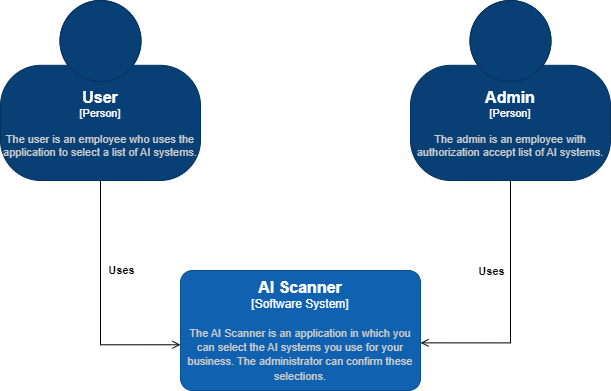

The diagram above was exported from draw.io. Its source (the exported page's mxGraphModel, read from the mxfile embedded in the PNG):
<mxGraphModel dx="1206" dy="702" grid="1" gridSize="10" guides="1" tooltips="1" connect="1" arrows="1" fold="1" page="1" pageScale="1" pageWidth="827" pageHeight="1169" math="0" shadow="0">
  <root>
    <mxCell id="0" />
    <mxCell id="1" parent="0" />
    <mxCell id="854ikRODwx8SdrJogGfU-5" style="edgeStyle=orthogonalEdgeStyle;rounded=0;orthogonalLoop=1;jettySize=auto;html=1;exitX=0.5;exitY=1;exitDx=0;exitDy=0;exitPerimeter=0;entryX=0;entryY=0.619;entryDx=0;entryDy=0;entryPerimeter=0;endArrow=open;endFill=0;" edge="1" parent="1" source="854ikRODwx8SdrJogGfU-1" target="854ikRODwx8SdrJogGfU-3">
      <mxGeometry relative="1" as="geometry" />
    </mxCell>
    <mxCell id="854ikRODwx8SdrJogGfU-7" value="&lt;b&gt;Uses&lt;/b&gt;" style="edgeLabel;html=1;align=center;verticalAlign=middle;resizable=0;points=[];" vertex="1" connectable="0" parent="854ikRODwx8SdrJogGfU-5">
      <mxGeometry x="-0.3743" relative="1" as="geometry">
        <mxPoint x="20" y="13" as="offset" />
      </mxGeometry>
    </mxCell>
    <object placeholders="1" c4Name="User" c4Type="Person" c4Description="The user is an employee who uses the application to select a list of AI systems." label="&lt;font style=&quot;font-size: 16px&quot;&gt;&lt;b&gt;%c4Name%&lt;/b&gt;&lt;/font&gt;&lt;div&gt;[%c4Type%]&lt;/div&gt;&lt;br&gt;&lt;div&gt;&lt;font style=&quot;font-size: 11px&quot;&gt;&lt;font color=&quot;#cccccc&quot;&gt;%c4Description%&lt;/font&gt;&lt;/div&gt;" id="854ikRODwx8SdrJogGfU-1">
      <mxCell style="html=1;fontSize=11;dashed=0;whiteSpace=wrap;fillColor=#083F75;strokeColor=#06315C;fontColor=#ffffff;shape=mxgraph.c4.person2;align=center;metaEdit=1;points=[[0.5,0,0],[1,0.5,0],[1,0.75,0],[0.75,1,0],[0.5,1,0],[0.25,1,0],[0,0.75,0],[0,0.5,0]];resizable=0;" vertex="1" parent="1">
        <mxGeometry x="110" y="110" width="200" height="180" as="geometry" />
      </mxCell>
    </object>
    <mxCell id="854ikRODwx8SdrJogGfU-4" style="edgeStyle=orthogonalEdgeStyle;rounded=0;orthogonalLoop=1;jettySize=auto;html=1;exitX=0.5;exitY=1;exitDx=0;exitDy=0;exitPerimeter=0;entryX=1;entryY=0.603;entryDx=0;entryDy=0;entryPerimeter=0;endArrow=open;endFill=0;" edge="1" parent="1" source="854ikRODwx8SdrJogGfU-2" target="854ikRODwx8SdrJogGfU-3">
      <mxGeometry relative="1" as="geometry" />
    </mxCell>
    <mxCell id="854ikRODwx8SdrJogGfU-6" value="&lt;b&gt;Uses&lt;/b&gt;" style="edgeLabel;html=1;align=center;verticalAlign=middle;resizable=0;points=[];" vertex="1" connectable="0" parent="854ikRODwx8SdrJogGfU-4">
      <mxGeometry x="-0.4216" y="-4" relative="1" as="geometry">
        <mxPoint x="-16" y="17" as="offset" />
      </mxGeometry>
    </mxCell>
    <object placeholders="1" c4Name="Admin" c4Type="Person" c4Description="The admin is an employee with authorization accept list of AI systems." label="&lt;font style=&quot;font-size: 16px&quot;&gt;&lt;b&gt;%c4Name%&lt;/b&gt;&lt;/font&gt;&lt;div&gt;[%c4Type%]&lt;/div&gt;&lt;br&gt;&lt;div&gt;&lt;font style=&quot;font-size: 11px&quot;&gt;&lt;font color=&quot;#cccccc&quot;&gt;%c4Description%&lt;/font&gt;&lt;/div&gt;" id="854ikRODwx8SdrJogGfU-2">
      <mxCell style="html=1;fontSize=11;dashed=0;whiteSpace=wrap;fillColor=#083F75;strokeColor=#06315C;fontColor=#ffffff;shape=mxgraph.c4.person2;align=center;metaEdit=1;points=[[0.5,0,0],[1,0.5,0],[1,0.75,0],[0.75,1,0],[0.5,1,0],[0.25,1,0],[0,0.75,0],[0,0.5,0]];resizable=0;" vertex="1" parent="1">
        <mxGeometry x="520" y="110" width="200" height="180" as="geometry" />
      </mxCell>
    </object>
    <object placeholders="1" c4Name="AI Scanner" c4Type="Software System" c4Description="The AI Scanner is an application in which you can select the AI systems you use for your business. The administrator can confirm these selections." label="&lt;font style=&quot;font-size: 16px&quot;&gt;&lt;b&gt;%c4Name%&lt;/b&gt;&lt;/font&gt;&lt;div&gt;[%c4Type%]&lt;/div&gt;&lt;br&gt;&lt;div&gt;&lt;font style=&quot;font-size: 11px&quot;&gt;&lt;font color=&quot;#cccccc&quot;&gt;%c4Description%&lt;/font&gt;&lt;/div&gt;" id="854ikRODwx8SdrJogGfU-3">
      <mxCell style="rounded=1;whiteSpace=wrap;html=1;labelBackgroundColor=none;fillColor=#1061B0;fontColor=#ffffff;align=center;arcSize=10;strokeColor=#0D5091;metaEdit=1;resizable=0;points=[[0.25,0,0],[0.5,0,0],[0.75,0,0],[1,0.25,0],[1,0.5,0],[1,0.75,0],[0.75,1,0],[0.5,1,0],[0.25,1,0],[0,0.75,0],[0,0.5,0],[0,0.25,0]];" vertex="1" parent="1">
        <mxGeometry x="290" y="380" width="240" height="120" as="geometry" />
      </mxCell>
    </object>
  </root>
</mxGraphModel>